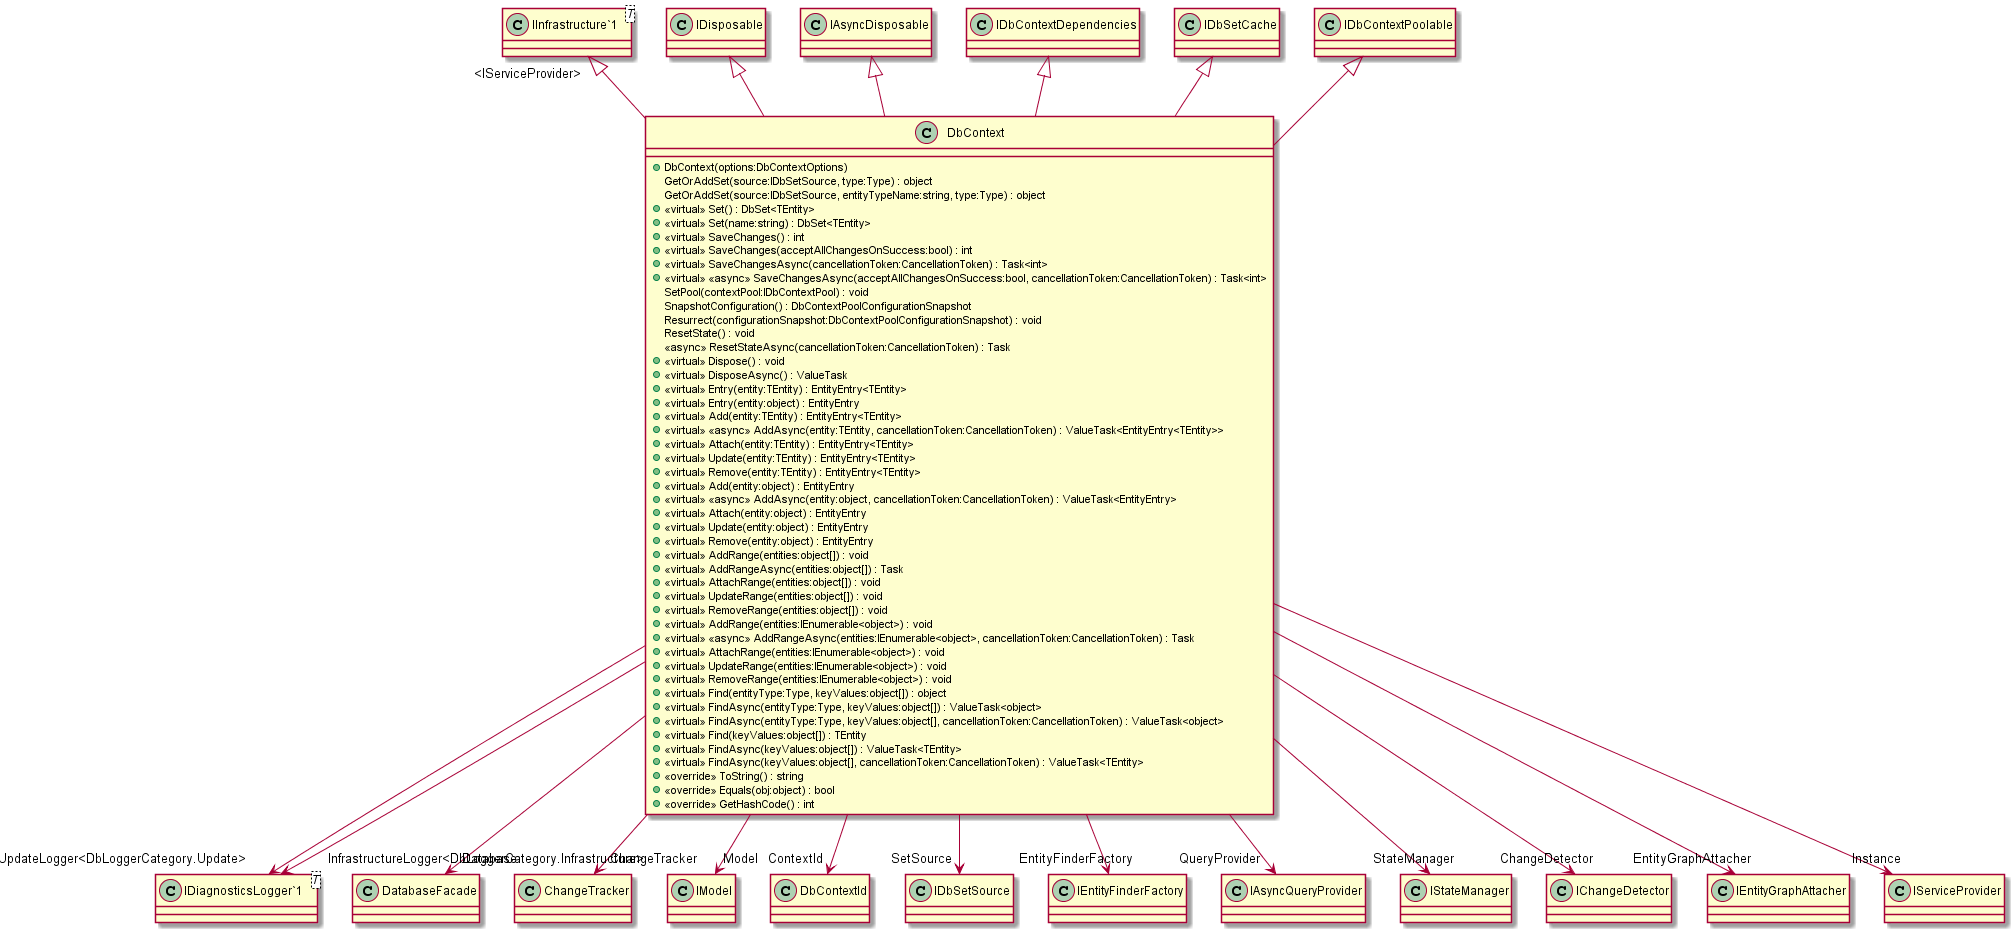

The diagram above was rendered by PlantUML. Its source (embedded in the PNG):
@startuml
class DbContext {
    + DbContext(options:DbContextOptions)
    GetOrAddSet(source:IDbSetSource, type:Type) : object
    GetOrAddSet(source:IDbSetSource, entityTypeName:string, type:Type) : object
    + <<virtual>> Set() : DbSet<TEntity>
    + <<virtual>> Set(name:string) : DbSet<TEntity>
    + <<virtual>> SaveChanges() : int
    + <<virtual>> SaveChanges(acceptAllChangesOnSuccess:bool) : int
    + <<virtual>> SaveChangesAsync(cancellationToken:CancellationToken) : Task<int>
    + <<virtual>> <<async>> SaveChangesAsync(acceptAllChangesOnSuccess:bool, cancellationToken:CancellationToken) : Task<int>
    SetPool(contextPool:IDbContextPool) : void
    SnapshotConfiguration() : DbContextPoolConfigurationSnapshot
    Resurrect(configurationSnapshot:DbContextPoolConfigurationSnapshot) : void
    ResetState() : void
    <<async>> ResetStateAsync(cancellationToken:CancellationToken) : Task
    + <<virtual>> Dispose() : void
    + <<virtual>> DisposeAsync() : ValueTask
    + <<virtual>> Entry(entity:TEntity) : EntityEntry<TEntity>
    + <<virtual>> Entry(entity:object) : EntityEntry
    + <<virtual>> Add(entity:TEntity) : EntityEntry<TEntity>
    + <<virtual>> <<async>> AddAsync(entity:TEntity, cancellationToken:CancellationToken) : ValueTask<EntityEntry<TEntity>>
    + <<virtual>> Attach(entity:TEntity) : EntityEntry<TEntity>
    + <<virtual>> Update(entity:TEntity) : EntityEntry<TEntity>
    + <<virtual>> Remove(entity:TEntity) : EntityEntry<TEntity>
    + <<virtual>> Add(entity:object) : EntityEntry
    + <<virtual>> <<async>> AddAsync(entity:object, cancellationToken:CancellationToken) : ValueTask<EntityEntry>
    + <<virtual>> Attach(entity:object) : EntityEntry
    + <<virtual>> Update(entity:object) : EntityEntry
    + <<virtual>> Remove(entity:object) : EntityEntry
    + <<virtual>> AddRange(entities:object[]) : void
    + <<virtual>> AddRangeAsync(entities:object[]) : Task
    + <<virtual>> AttachRange(entities:object[]) : void
    + <<virtual>> UpdateRange(entities:object[]) : void
    + <<virtual>> RemoveRange(entities:object[]) : void
    + <<virtual>> AddRange(entities:IEnumerable<object>) : void
    + <<virtual>> <<async>> AddRangeAsync(entities:IEnumerable<object>, cancellationToken:CancellationToken) : Task
    + <<virtual>> AttachRange(entities:IEnumerable<object>) : void
    + <<virtual>> UpdateRange(entities:IEnumerable<object>) : void
    + <<virtual>> RemoveRange(entities:IEnumerable<object>) : void
    + <<virtual>> Find(entityType:Type, keyValues:object[]) : object
    + <<virtual>> FindAsync(entityType:Type, keyValues:object[]) : ValueTask<object>
    + <<virtual>> FindAsync(entityType:Type, keyValues:object[], cancellationToken:CancellationToken) : ValueTask<object>
    + <<virtual>> Find(keyValues:object[]) : TEntity
    + <<virtual>> FindAsync(keyValues:object[]) : ValueTask<TEntity>
    + <<virtual>> FindAsync(keyValues:object[], cancellationToken:CancellationToken) : ValueTask<TEntity>
    + <<override>> ToString() : string
    + <<override>> Equals(obj:object) : bool
    + <<override>> GetHashCode() : int
}
class "IInfrastructure`1"<T> {
}
class "IDiagnosticsLogger`1"<T> {
}
IDisposable <|-- DbContext
IAsyncDisposable <|-- DbContext
"IInfrastructure`1" "<IServiceProvider>" <|-- DbContext
IDbContextDependencies <|-- DbContext
IDbSetCache <|-- DbContext
IDbContextPoolable <|-- DbContext
DbContext --> "Database" DatabaseFacade
DbContext --> "ChangeTracker" ChangeTracker
DbContext --> "Model" IModel
DbContext --> "ContextId" DbContextId
DbContext --> "SetSource" IDbSetSource
DbContext --> "EntityFinderFactory" IEntityFinderFactory
DbContext --> "QueryProvider" IAsyncQueryProvider
DbContext --> "StateManager" IStateManager
DbContext --> "ChangeDetector" IChangeDetector
DbContext --> "EntityGraphAttacher" IEntityGraphAttacher
DbContext --> "UpdateLogger<DbLoggerCategory.Update>" "IDiagnosticsLogger`1"
DbContext --> "InfrastructureLogger<DbLoggerCategory.Infrastructure>" "IDiagnosticsLogger`1"
DbContext --> "Instance" IServiceProvider
@enduml